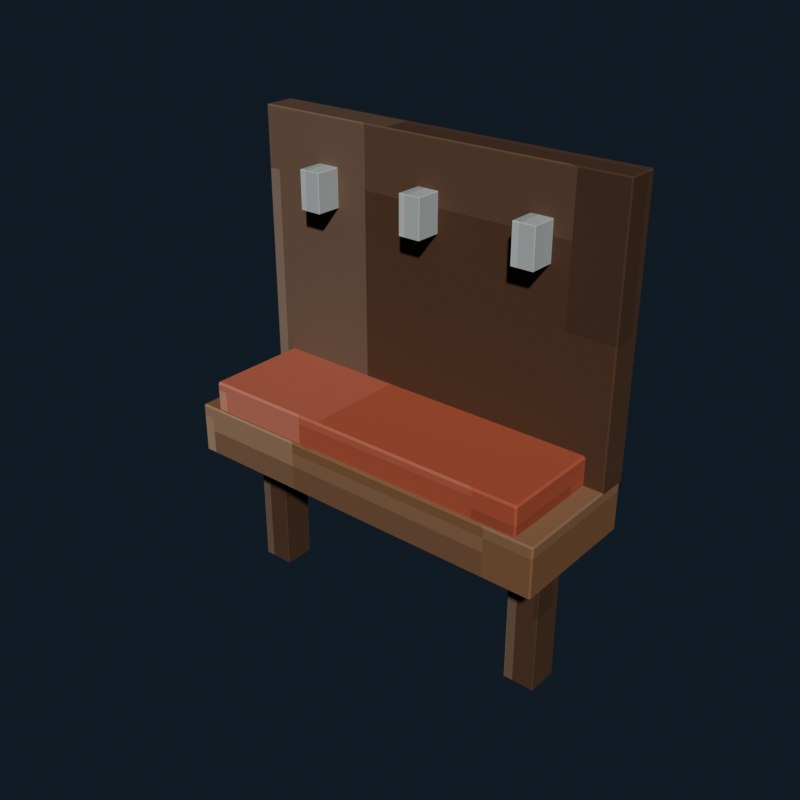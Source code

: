 # Source: normal_entry_bench.blend  (saved by Blender 5.2.44; exported with 4.5.12 LTS)
import bpy
from mathutils import Matrix  # noqa: F401  (used for matrix-valued properties, if any)

bpy.ops.wm.read_factory_settings(use_empty=True)
scene = bpy.context.scene
scene.name = 'Scene'

# ---- collections
col_collection = bpy.data.collections.new('Collection'); scene.collection.children.link(col_collection)

# ---- images (referenced by path relative to the original .blend; pixels are not part of the script)
import os
ASSET_DIR = os.environ.get("B2B_ASSET_DIR", "")  # directory of the original .blend (textures are referenced by path, not embedded)
HERE = os.path.dirname(os.path.abspath(__file__))  # packed textures are extracted next to this script under _unpacked/

def load_image(name, relpath, width, height, colorspace="sRGB"):
    """Load a texture the original file referenced (path relative to the .blend, or extracted next to this script)."""
    p = next((c for c in (os.path.join(HERE, relpath), os.path.join(ASSET_DIR, relpath)) if relpath and os.path.exists(c)), "")
    if p:
        img = bpy.data.images.load(p, check_existing=True)
        img.name = name
    else:  # same state as the original file: an image datablock whose file is absent (Cycles renders it pink)
        img = bpy.data.images.new(name, width, height)
        img.source = "FILE"
        img.filepath = "//" + (relpath or name)
    img.colorspace_settings.name = colorspace
    return img
img_normal_entry_bench_pixel_atlas = load_image('normal_entry_bench_pixel_atlas', '_unpacked/normal_entry_bench_pixel_atlas.9e473dc1.png', 160, 16, 'sRGB')

# ---- materials (node trees are filled in below, after node groups)
mat_normal_entry_bench_pixel_paint = bpy.data.materials.new('Normal Entry Bench pixel paint')

# ---- material node trees
mat_normal_entry_bench_pixel_paint.use_nodes = True; mat_normal_entry_bench_pixel_paint.node_tree.nodes.clear()
_N = mat_normal_entry_bench_pixel_paint.node_tree.nodes; _L = mat_normal_entry_bench_pixel_paint.node_tree.links
n0 = _N.new('ShaderNodeBsdfPrincipled'); n0.name = 'Principled BSDF'; n0.location = (-200, 100)
n0.inputs[2].default_value = 0.84
n0.inputs[10].default_value = 0.005
n1 = _N.new('ShaderNodeOutputMaterial'); n1.name = 'Material Output'; n1.location = (200, 100)
n2 = _N.new('ShaderNodeTexImage'); n2.name = 'Image Texture'; n2.location = (0, 0)
n2.image = img_normal_entry_bench_pixel_atlas
n2.interpolation = 'Closest'
_L.new(n0.outputs[0], n1.inputs[0])
_L.new(n2.outputs[0], n0.inputs[0])
n1.is_active_output = True

# ---- world
world_world = bpy.data.worlds.new('World'); scene.world = world_world
world_world.use_nodes = True; world_world.node_tree.nodes.clear()
_N = world_world.node_tree.nodes; _L = world_world.node_tree.links
n0 = _N.new('ShaderNodeOutputWorld'); n0.name = 'World Output'; n0.location = (200, 100)
n1 = _N.new('ShaderNodeBackground'); n1.name = 'Background'; n1.location = (-200, 100)
n1.inputs[0].default_value = (0.04314, 0.06275, 0.09412, 1.0)
n1.inputs[1].default_value = 0.36
_L.new(n1.outputs[0], n0.inputs[0])
n0.is_active_output = True
world_world.color = (0.05088, 0.05088, 0.05088)
world_world.sun_shadow_jitter_overblur = 0.0

# ---- meshes
me_cube = bpy.data.meshes.new('Cube')
me_cube.from_pydata([(-0.595, -0.205, -0.08), (-0.595, -0.21, -0.075), (-0.6, -0.205, -0.075), (-0.595, -0.21, 0.075), (-0.595, -0.205, 0.08), (-0.6, -0.205, 0.075), (-0.595, 0.205, -0.08), (-0.6, 0.205, -0.075), (-0.595, 0.21, -0.075), (-0.595, 0.205, 0.08), (-0.595, 0.21, 0.075), (-0.6, 0.205, 0.075), (0.595, -0.205, -0.08), (0.6, -0.205, -0.075), (0.595, -0.21, -0.075), (0.595, -0.205, 0.08), (0.595, -0.21, 0.075), (0.6, -0.205, 0.075), (0.595, 0.205, -0.08), (0.595, 0.21, -0.075), (0.6, 0.205, -0.075), (0.595, 0.205, 0.08), (0.6, 0.205, 0.075), (0.595, 0.21, 0.075)], [], [(0, 1, 2), (3, 4, 5), (6, 7, 8), (9, 10, 11), (12, 13, 14), (15, 16, 17), (18, 19, 20), (21, 22, 23), (6, 0, 2, 7), (1, 3, 5, 2), (4, 9, 11, 5), (10, 8, 7, 11), (18, 6, 8, 19), (9, 21, 23, 10), (22, 20, 19, 23), (12, 18, 20, 13), (21, 15, 17, 22), (16, 14, 13, 17), (0, 12, 14, 1), (15, 4, 3, 16), (6, 18, 12, 0), (2, 5, 11, 7), (14, 16, 3, 1), (21, 9, 4, 15), (8, 10, 23, 19), (20, 22, 17, 13)])
_uv = me_cube.uv_layers.new(name='UVMap')
_uv.uv.foreach_set('vector', [0.2167, 0.7199, 0.2167, 0.7225, 0.2166, 0.7199, 0.2604, 0.9441, 0.2611, 0.9441, 0.2604, 0.945, 0.2167, 0.5026, 0.2166, 0.5026, 0.2167, 0.5, 0.2611, 0.2772, 0.2604, 0.2784, 0.2604, 0.2755, 0.2388, 0.7199, 0.2394, 0.7199, 0.2392, 0.723, 0.2612, 0.7216, 0.2604, 0.7234, 0.2604, 0.7205, 0.2388, 0.5026, 0.2392, 0.4995, 0.2394, 0.5026, 0.2612, 0.5018, 0.2604, 0.5026, 0.2604, 0.4993, 0.2167, 0.5026, 0.2167, 0.7199, 0.2166, 0.7199, 0.2166, 0.5026, 0.2396, 0.055, 0.2604, 0.055, 0.2604, 0.05765, 0.2396, 0.05765, 0.2611, 0.05765, 0.2611, 0.2772, 0.2604, 0.2755, 0.2604, 0.05765, 0.2604, 0.2784, 0.2396, 0.2784, 0.2396, 0.2749, 0.2604, 0.2755, 0.2388, 0.5026, 0.2167, 0.5026, 0.2167, 0.5, 0.2392, 0.4995, 0.2611, 0.2772, 0.2612, 0.5018, 0.2604, 0.4993, 0.2604, 0.2784, 0.2604, 0.5026, 0.2394, 0.5026, 0.2392, 0.4995, 0.2604, 0.4993, 0.2388, 0.7199, 0.2388, 0.5026, 0.2394, 0.5026, 0.2394, 0.7199, 0.2612, 0.5018, 0.2612, 0.7216, 0.2604, 0.7205, 0.2604, 0.5026, 0.2604, 0.7234, 0.2392, 0.723, 0.2394, 0.7199, 0.2604, 0.7205, 0.2167, 0.7199, 0.2388, 0.7199, 0.2392, 0.723, 0.2167, 0.7225, 0.2612, 0.7216, 0.2611, 0.9441, 0.2604, 0.9441, 0.2604, 0.7234, 0.2167, 0.5026, 0.2388, 0.5026, 0.2388, 0.7199, 0.2167, 0.7199, 0.2396, 0.05765, 0.2604, 0.05765, 0.2604, 0.2755, 0.2396, 0.2749, 0.2392, 0.723, 0.2604, 0.7234, 0.2604, 0.9441, 0.2396, 0.9441, 0.2612, 0.5018, 0.2833, 0.5026, 0.2833, 0.7199, 0.2612, 0.7216, 0.2396, 0.2784, 0.2604, 0.2784, 0.2604, 0.4993, 0.2392, 0.4995, 0.2394, 0.5026, 0.2604, 0.5026, 0.2604, 0.7205, 0.2394, 0.7199])
me_cube.materials.append(mat_normal_entry_bench_pixel_paint)
me_cube.update()
me_cube_001 = bpy.data.meshes.new('Cube.001')
me_cube_001.from_pydata([(-0.596, -0.046, -0.43), (-0.596, -0.05, -0.426), (-0.6, -0.046, -0.426), (-0.596, -0.05, 0.426), (-0.596, -0.046, 0.43), (-0.6, -0.046, 0.426), (-0.596, 0.046, -0.43), (-0.6, 0.046, -0.426), (-0.596, 0.05, -0.426), (-0.596, 0.046, 0.43), (-0.596, 0.05, 0.426), (-0.6, 0.046, 0.426), (0.596, -0.046, -0.43), (0.6, -0.046, -0.426), (0.596, -0.05, -0.426), (0.596, -0.046, 0.43), (0.596, -0.05, 0.426), (0.6, -0.046, 0.426), (0.596, 0.046, -0.43), (0.596, 0.05, -0.426), (0.6, 0.046, -0.426), (0.596, 0.046, 0.43), (0.6, 0.046, 0.426), (0.596, 0.05, 0.426)], [], [(0, 1, 2), (3, 4, 5), (6, 7, 8), (9, 10, 11), (12, 13, 14), (15, 16, 17), (18, 19, 20), (21, 22, 23), (6, 0, 2, 7), (1, 3, 5, 2), (4, 9, 11, 5), (10, 8, 7, 11), (18, 6, 8, 19), (9, 21, 23, 10), (22, 20, 19, 23), (12, 18, 20, 13), (21, 15, 17, 22), (16, 14, 13, 17), (0, 12, 14, 1), (15, 4, 3, 16), (6, 18, 12, 0), (2, 5, 11, 7), (14, 16, 3, 1), (21, 9, 4, 15), (8, 10, 23, 19), (20, 22, 17, 13)])
_uv = me_cube_001.uv_layers.new(name='UVMap')
_uv.uv.foreach_set('vector', [0.1167, 0.7136, 0.1167, 0.7225, 0.1166, 0.7136, 0.161, 0.9443, 0.1611, 0.9443, 0.161, 0.945, 0.1167, 0.5089, 0.1166, 0.5089, 0.1167, 0.5, 0.1611, 0.275, 0.161, 0.2782, 0.161, 0.2708, 0.1388, 0.7136, 0.139, 0.7136, 0.1389, 0.7229, 0.1612, 0.7184, 0.161, 0.7232, 0.161, 0.7158, 0.1388, 0.5089, 0.1389, 0.4996, 0.139, 0.5089, 0.1612, 0.5065, 0.161, 0.5089, 0.161, 0.4994, 0.1167, 0.5089, 0.1167, 0.7136, 0.1166, 0.7136, 0.1166, 0.5089, 0.139, 0.055, 0.161, 0.055, 0.161, 0.0639, 0.139, 0.0639, 0.1611, 0.0639, 0.1611, 0.275, 0.161, 0.2708, 0.161, 0.0639, 0.161, 0.2782, 0.139, 0.2782, 0.139, 0.2686, 0.161, 0.2708, 0.1388, 0.5089, 0.1167, 0.5089, 0.1167, 0.5, 0.1389, 0.4996, 0.1611, 0.275, 0.1612, 0.5065, 0.161, 0.4994, 0.161, 0.2782, 0.161, 0.5089, 0.139, 0.5089, 0.1389, 0.4996, 0.161, 0.4994, 0.1388, 0.7136, 0.1388, 0.5089, 0.139, 0.5089, 0.139, 0.7136, 0.1612, 0.5065, 0.1612, 0.7184, 0.161, 0.7158, 0.161, 0.5089, 0.161, 0.7232, 0.1389, 0.7229, 0.139, 0.7136, 0.161, 0.7158, 0.1167, 0.7136, 0.1388, 0.7136, 0.1389, 0.7229, 0.1167, 0.7225, 0.1612, 0.7184, 0.1611, 0.9443, 0.161, 0.9443, 0.161, 0.7232, 0.1167, 0.5089, 0.1388, 0.5089, 0.1388, 0.7136, 0.1167, 0.7136, 0.139, 0.0639, 0.161, 0.0639, 0.161, 0.2708, 0.139, 0.2686, 0.1389, 0.7229, 0.161, 0.7232, 0.161, 0.9443, 0.139, 0.9443, 0.1612, 0.5065, 0.1833, 0.5089, 0.1833, 0.7136, 0.1612, 0.7184, 0.139, 0.2782, 0.161, 0.2782, 0.161, 0.4994, 0.1389, 0.4996, 0.139, 0.5089, 0.161, 0.5089, 0.161, 0.7158, 0.139, 0.7136])
me_cube_001.materials.append(mat_normal_entry_bench_pixel_paint)
me_cube_001.update()
me_cube_002 = bpy.data.meshes.new('Cube.002')
me_cube_002.from_pydata([(-0.534, -0.174, -0.06), (-0.534, -0.18, -0.054), (-0.54, -0.174, -0.054), (-0.534, -0.18, 0.054), (-0.534, -0.174, 0.06), (-0.54, -0.174, 0.054), (-0.534, 0.174, -0.06), (-0.54, 0.174, -0.054), (-0.534, 0.18, -0.054), (-0.534, 0.174, 0.06), (-0.534, 0.18, 0.054), (-0.54, 0.174, 0.054), (0.534, -0.174, -0.06), (0.54, -0.174, -0.054), (0.534, -0.18, -0.054), (0.534, -0.174, 0.06), (0.534, -0.18, 0.054), (0.54, -0.174, 0.054), (0.534, 0.174, -0.06), (0.534, 0.18, -0.054), (0.54, 0.174, -0.054), (0.534, 0.174, 0.06), (0.54, 0.174, 0.054), (0.534, 0.18, 0.054)], [], [(0, 1, 2), (3, 4, 5), (6, 7, 8), (9, 10, 11), (12, 13, 14), (15, 16, 17), (18, 19, 20), (21, 22, 23), (6, 0, 2, 7), (1, 3, 5, 2), (4, 9, 11, 5), (10, 8, 7, 11), (18, 6, 8, 19), (9, 21, 23, 10), (22, 20, 19, 23), (12, 18, 20, 13), (21, 15, 17, 22), (16, 14, 13, 17), (0, 12, 14, 1), (15, 4, 3, 16), (6, 18, 12, 0), (2, 5, 11, 7), (14, 16, 3, 1), (21, 9, 4, 15), (8, 10, 23, 19), (20, 22, 17, 13)])
_uv = me_cube_002.uv_layers.new(name='UVMap')
_uv.uv.foreach_set('vector', [0.8167, 0.7188, 0.8167, 0.7225, 0.8166, 0.7188, 0.86, 0.9438, 0.8611, 0.9438, 0.86, 0.945, 0.8167, 0.5037, 0.8166, 0.5037, 0.8167, 0.5, 0.8611, 0.2771, 0.86, 0.2787, 0.86, 0.2747, 0.8388, 0.7188, 0.8397, 0.7188, 0.8394, 0.7231, 0.8612, 0.7213, 0.86, 0.7237, 0.86, 0.7197, 0.8388, 0.5037, 0.8394, 0.4994, 0.8397, 0.5037, 0.8612, 0.5025, 0.86, 0.5037, 0.86, 0.4991, 0.8167, 0.5037, 0.8167, 0.7188, 0.8166, 0.7188, 0.8166, 0.5037, 0.84, 0.055, 0.86, 0.055, 0.86, 0.05871, 0.84, 0.05871, 0.8611, 0.05871, 0.8611, 0.2771, 0.86, 0.2747, 0.86, 0.05871, 0.86, 0.2787, 0.84, 0.2787, 0.84, 0.2738, 0.86, 0.2747, 0.8388, 0.5037, 0.8167, 0.5037, 0.8167, 0.5, 0.8394, 0.4994, 0.8611, 0.2771, 0.8612, 0.5025, 0.86, 0.4991, 0.86, 0.2787, 0.86, 0.5037, 0.8397, 0.5037, 0.8394, 0.4994, 0.86, 0.4991, 0.8388, 0.7188, 0.8388, 0.5037, 0.8397, 0.5037, 0.8397, 0.7188, 0.8612, 0.5025, 0.8612, 0.7213, 0.86, 0.7197, 0.86, 0.5037, 0.86, 0.7237, 0.8394, 0.7231, 0.8397, 0.7188, 0.86, 0.7197, 0.8167, 0.7188, 0.8388, 0.7188, 0.8394, 0.7231, 0.8167, 0.7225, 0.8612, 0.7213, 0.8611, 0.9438, 0.86, 0.9438, 0.86, 0.7237, 0.8167, 0.5037, 0.8388, 0.5037, 0.8388, 0.7188, 0.8167, 0.7188, 0.84, 0.05871, 0.86, 0.05871, 0.86, 0.2747, 0.84, 0.2738, 0.8394, 0.7231, 0.86, 0.7237, 0.86, 0.9438, 0.84, 0.9438, 0.8612, 0.5025, 0.8833, 0.5037, 0.8833, 0.7188, 0.8612, 0.7213, 0.84, 0.2787, 0.86, 0.2787, 0.86, 0.4991, 0.8394, 0.4994, 0.8397, 0.5037, 0.86, 0.5037, 0.86, 0.7197, 0.8397, 0.7188])
me_cube_002.materials.append(mat_normal_entry_bench_pixel_paint)
me_cube_002.update()
me_cube_003 = bpy.data.meshes.new('Cube.003')
me_cube_003.from_pydata([(-0.048, -0.048, -0.25), (-0.048, -0.05, -0.248), (-0.05, -0.048, -0.248), (-0.048, -0.05, 0.248), (-0.048, -0.048, 0.25), (-0.05, -0.048, 0.248), (-0.048, 0.048, -0.25), (-0.05, 0.048, -0.248), (-0.048, 0.05, -0.248), (-0.048, 0.048, 0.25), (-0.048, 0.05, 0.248), (-0.05, 0.048, 0.248), (0.048, -0.048, -0.25), (0.05, -0.048, -0.248), (0.048, -0.05, -0.248), (0.048, -0.048, 0.25), (0.048, -0.05, 0.248), (0.05, -0.048, 0.248), (0.048, 0.048, -0.25), (0.048, 0.05, -0.248), (0.05, 0.048, -0.248), (0.048, 0.048, 0.25), (0.05, 0.048, 0.248), (0.048, 0.05, 0.248)], [], [(0, 1, 2), (3, 4, 5), (6, 7, 8), (9, 10, 11), (12, 13, 14), (15, 16, 17), (18, 19, 20), (21, 22, 23), (6, 0, 2, 7), (1, 3, 5, 2), (4, 9, 11, 5), (10, 8, 7, 11), (18, 6, 8, 19), (9, 21, 23, 10), (22, 20, 19, 23), (12, 18, 20, 13), (21, 15, 17, 22), (16, 14, 13, 17), (0, 12, 14, 1), (15, 4, 3, 16), (6, 18, 12, 0), (2, 5, 11, 7), (14, 16, 3, 1), (21, 9, 4, 15), (8, 10, 23, 19), (20, 22, 17, 13)])
_uv = me_cube_003.uv_layers.new(name='UVMap')
_uv.uv.foreach_set('vector', [0.1171, 0.7181, 0.1171, 0.7225, 0.1166, 0.7181, 0.161, 0.9406, 0.1611, 0.9406, 0.161, 0.945, 0.1171, 0.5045, 0.1166, 0.5045, 0.1171, 0.5, 0.1611, 0.279, 0.161, 0.2819, 0.161, 0.2742, 0.1384, 0.7181, 0.1389, 0.7181, 0.1387, 0.7247, 0.1613, 0.7225, 0.161, 0.7269, 0.161, 0.7192, 0.1384, 0.5045, 0.1387, 0.4978, 0.1389, 0.5045, 0.1613, 0.5022, 0.161, 0.5045, 0.161, 0.4967, 0.1171, 0.5045, 0.1171, 0.7181, 0.1166, 0.7181, 0.1166, 0.5045, 0.139, 0.055, 0.161, 0.055, 0.161, 0.05945, 0.139, 0.05945, 0.1611, 0.05945, 0.1611, 0.279, 0.161, 0.2742, 0.161, 0.05945, 0.161, 0.2819, 0.139, 0.2819, 0.139, 0.2731, 0.161, 0.2742, 0.1384, 0.5045, 0.1171, 0.5045, 0.1171, 0.5, 0.1387, 0.4978, 0.1611, 0.279, 0.1613, 0.5022, 0.161, 0.4967, 0.161, 0.2819, 0.161, 0.5045, 0.1389, 0.5045, 0.1387, 0.4978, 0.161, 0.4967, 0.1384, 0.7181, 0.1384, 0.5045, 0.1389, 0.5045, 0.1389, 0.7181, 0.1613, 0.5022, 0.1613, 0.7225, 0.161, 0.7192, 0.161, 0.5045, 0.161, 0.7269, 0.1387, 0.7247, 0.1389, 0.7181, 0.161, 0.7192, 0.1171, 0.7181, 0.1384, 0.7181, 0.1387, 0.7247, 0.1171, 0.7225, 0.1613, 0.7225, 0.1611, 0.9406, 0.161, 0.9406, 0.161, 0.7269, 0.1171, 0.5045, 0.1384, 0.5045, 0.1384, 0.7181, 0.1171, 0.7181, 0.139, 0.05945, 0.161, 0.05945, 0.161, 0.2742, 0.139, 0.2731, 0.1387, 0.7247, 0.161, 0.7269, 0.161, 0.9406, 0.139, 0.9406, 0.1613, 0.5022, 0.1829, 0.5045, 0.1829, 0.7181, 0.1613, 0.7225, 0.139, 0.2819, 0.161, 0.2819, 0.161, 0.4967, 0.1387, 0.4978, 0.1389, 0.5045, 0.161, 0.5045, 0.161, 0.7192, 0.1389, 0.7181])
me_cube_003.materials.append(mat_normal_entry_bench_pixel_paint)
me_cube_003.update()
me_cube_004 = bpy.data.meshes.new('Cube.004')
me_cube_004.from_pydata([(-0.048, -0.048, -0.25), (-0.048, -0.05, -0.248), (-0.05, -0.048, -0.248), (-0.048, -0.05, 0.248), (-0.048, -0.048, 0.25), (-0.05, -0.048, 0.248), (-0.048, 0.048, -0.25), (-0.05, 0.048, -0.248), (-0.048, 0.05, -0.248), (-0.048, 0.048, 0.25), (-0.048, 0.05, 0.248), (-0.05, 0.048, 0.248), (0.048, -0.048, -0.25), (0.05, -0.048, -0.248), (0.048, -0.05, -0.248), (0.048, -0.048, 0.25), (0.048, -0.05, 0.248), (0.05, -0.048, 0.248), (0.048, 0.048, -0.25), (0.048, 0.05, -0.248), (0.05, 0.048, -0.248), (0.048, 0.048, 0.25), (0.05, 0.048, 0.248), (0.048, 0.05, 0.248)], [], [(0, 1, 2), (3, 4, 5), (6, 7, 8), (9, 10, 11), (12, 13, 14), (15, 16, 17), (18, 19, 20), (21, 22, 23), (6, 0, 2, 7), (1, 3, 5, 2), (4, 9, 11, 5), (10, 8, 7, 11), (18, 6, 8, 19), (9, 21, 23, 10), (22, 20, 19, 23), (12, 18, 20, 13), (21, 15, 17, 22), (16, 14, 13, 17), (0, 12, 14, 1), (15, 4, 3, 16), (6, 18, 12, 0), (2, 5, 11, 7), (14, 16, 3, 1), (21, 9, 4, 15), (8, 10, 23, 19), (20, 22, 17, 13)])
_uv = me_cube_004.uv_layers.new(name='UVMap')
_uv.uv.foreach_set('vector', [0.1171, 0.7181, 0.1171, 0.7225, 0.1166, 0.7181, 0.161, 0.9406, 0.1611, 0.9406, 0.161, 0.945, 0.1171, 0.5045, 0.1166, 0.5045, 0.1171, 0.5, 0.1611, 0.279, 0.161, 0.2819, 0.161, 0.2742, 0.1384, 0.7181, 0.1389, 0.7181, 0.1387, 0.7247, 0.1613, 0.7225, 0.161, 0.7269, 0.161, 0.7192, 0.1384, 0.5045, 0.1387, 0.4978, 0.1389, 0.5045, 0.1613, 0.5022, 0.161, 0.5045, 0.161, 0.4967, 0.1171, 0.5045, 0.1171, 0.7181, 0.1166, 0.7181, 0.1166, 0.5045, 0.139, 0.055, 0.161, 0.055, 0.161, 0.05945, 0.139, 0.05945, 0.1611, 0.05945, 0.1611, 0.279, 0.161, 0.2742, 0.161, 0.05945, 0.161, 0.2819, 0.139, 0.2819, 0.139, 0.2731, 0.161, 0.2742, 0.1384, 0.5045, 0.1171, 0.5045, 0.1171, 0.5, 0.1387, 0.4978, 0.1611, 0.279, 0.1613, 0.5022, 0.161, 0.4967, 0.161, 0.2819, 0.161, 0.5045, 0.1389, 0.5045, 0.1387, 0.4978, 0.161, 0.4967, 0.1384, 0.7181, 0.1384, 0.5045, 0.1389, 0.5045, 0.1389, 0.7181, 0.1613, 0.5022, 0.1613, 0.7225, 0.161, 0.7192, 0.161, 0.5045, 0.161, 0.7269, 0.1387, 0.7247, 0.1389, 0.7181, 0.161, 0.7192, 0.1171, 0.7181, 0.1384, 0.7181, 0.1387, 0.7247, 0.1171, 0.7225, 0.1613, 0.7225, 0.1611, 0.9406, 0.161, 0.9406, 0.161, 0.7269, 0.1171, 0.5045, 0.1384, 0.5045, 0.1384, 0.7181, 0.1171, 0.7181, 0.139, 0.05945, 0.161, 0.05945, 0.161, 0.2742, 0.139, 0.2731, 0.1387, 0.7247, 0.161, 0.7269, 0.161, 0.9406, 0.139, 0.9406, 0.1613, 0.5022, 0.1829, 0.5045, 0.1829, 0.7181, 0.1613, 0.7225, 0.139, 0.2819, 0.161, 0.2819, 0.161, 0.4967, 0.1387, 0.4978, 0.1389, 0.5045, 0.161, 0.5045, 0.161, 0.7192, 0.1389, 0.7181])
me_cube_004.materials.append(mat_normal_entry_bench_pixel_paint)
me_cube_004.update()
me_cube_005 = bpy.data.meshes.new('Cube.005')
me_cube_005.from_pydata([(-0.033, -0.058, -0.06), (-0.033, -0.06, -0.058), (-0.035, -0.058, -0.058), (-0.033, -0.06, 0.058), (-0.033, -0.058, 0.06), (-0.035, -0.058, 0.058), (-0.033, 0.058, -0.06), (-0.035, 0.058, -0.058), (-0.033, 0.06, -0.058), (-0.033, 0.058, 0.06), (-0.033, 0.06, 0.058), (-0.035, 0.058, 0.058), (0.033, -0.058, -0.06), (0.035, -0.058, -0.058), (0.033, -0.06, -0.058), (0.033, -0.058, 0.06), (0.033, -0.06, 0.058), (0.035, -0.058, 0.058), (0.033, 0.058, -0.06), (0.033, 0.06, -0.058), (0.035, 0.058, -0.058), (0.033, 0.058, 0.06), (0.035, 0.058, 0.058), (0.033, 0.06, 0.058)], [], [(0, 1, 2), (3, 4, 5), (6, 7, 8), (9, 10, 11), (12, 13, 14), (15, 16, 17), (18, 19, 20), (21, 22, 23), (6, 0, 2, 7), (1, 3, 5, 2), (4, 9, 11, 5), (10, 8, 7, 11), (18, 6, 8, 19), (9, 21, 23, 10), (22, 20, 19, 23), (12, 18, 20, 13), (21, 15, 17, 22), (16, 14, 13, 17), (0, 12, 14, 1), (15, 4, 3, 16), (6, 18, 12, 0), (2, 5, 11, 7), (14, 16, 3, 1), (21, 9, 4, 15), (8, 10, 23, 19), (20, 22, 17, 13)])
_uv = me_cube_005.uv_layers.new(name='UVMap')
_uv.uv.foreach_set('vector', [0.5173, 0.7188, 0.5173, 0.7225, 0.5166, 0.7188, 0.5608, 0.9386, 0.5611, 0.9386, 0.5608, 0.945, 0.5173, 0.5037, 0.5166, 0.5037, 0.5173, 0.5, 0.5611, 0.2805, 0.5608, 0.2839, 0.5608, 0.2747, 0.5382, 0.7188, 0.5392, 0.7188, 0.5387, 0.7257, 0.5614, 0.7238, 0.5608, 0.7289, 0.5608, 0.7197, 0.5382, 0.5037, 0.5387, 0.4968, 0.5392, 0.5037, 0.5614, 0.5012, 0.5608, 0.5037, 0.5608, 0.4952, 0.5173, 0.5037, 0.5173, 0.7188, 0.5166, 0.7188, 0.5166, 0.5037, 0.5392, 0.055, 0.5608, 0.055, 0.5608, 0.05871, 0.5392, 0.05871, 0.5611, 0.05871, 0.5611, 0.2805, 0.5608, 0.2747, 0.5608, 0.05871, 0.5608, 0.2839, 0.5392, 0.2839, 0.5392, 0.2738, 0.5608, 0.2747, 0.5382, 0.5037, 0.5173, 0.5037, 0.5173, 0.5, 0.5387, 0.4968, 0.5611, 0.2805, 0.5614, 0.5012, 0.5608, 0.4952, 0.5608, 0.2839, 0.5608, 0.5037, 0.5392, 0.5037, 0.5387, 0.4968, 0.5608, 0.4952, 0.5382, 0.7188, 0.5382, 0.5037, 0.5392, 0.5037, 0.5392, 0.7188, 0.5614, 0.5012, 0.5614, 0.7238, 0.5608, 0.7197, 0.5608, 0.5037, 0.5608, 0.7289, 0.5387, 0.7257, 0.5392, 0.7188, 0.5608, 0.7197, 0.5173, 0.7188, 0.5382, 0.7188, 0.5387, 0.7257, 0.5173, 0.7225, 0.5614, 0.7238, 0.5611, 0.9386, 0.5608, 0.9386, 0.5608, 0.7289, 0.5173, 0.5037, 0.5382, 0.5037, 0.5382, 0.7188, 0.5173, 0.7188, 0.5392, 0.05871, 0.5608, 0.05871, 0.5608, 0.2747, 0.5392, 0.2738, 0.5387, 0.7257, 0.5608, 0.7289, 0.5608, 0.9386, 0.5392, 0.9386, 0.5614, 0.5012, 0.5827, 0.5037, 0.5827, 0.7188, 0.5614, 0.7238, 0.5392, 0.2839, 0.5608, 0.2839, 0.5608, 0.4952, 0.5387, 0.4968, 0.5392, 0.5037, 0.5608, 0.5037, 0.5608, 0.7197, 0.5392, 0.7188])
me_cube_005.materials.append(mat_normal_entry_bench_pixel_paint)
me_cube_005.update()
me_cube_006 = bpy.data.meshes.new('Cube.006')
me_cube_006.from_pydata([(-0.033, -0.058, -0.06), (-0.033, -0.06, -0.058), (-0.035, -0.058, -0.058), (-0.033, -0.06, 0.058), (-0.033, -0.058, 0.06), (-0.035, -0.058, 0.058), (-0.033, 0.058, -0.06), (-0.035, 0.058, -0.058), (-0.033, 0.06, -0.058), (-0.033, 0.058, 0.06), (-0.033, 0.06, 0.058), (-0.035, 0.058, 0.058), (0.033, -0.058, -0.06), (0.035, -0.058, -0.058), (0.033, -0.06, -0.058), (0.033, -0.058, 0.06), (0.033, -0.06, 0.058), (0.035, -0.058, 0.058), (0.033, 0.058, -0.06), (0.033, 0.06, -0.058), (0.035, 0.058, -0.058), (0.033, 0.058, 0.06), (0.035, 0.058, 0.058), (0.033, 0.06, 0.058)], [], [(0, 1, 2), (3, 4, 5), (6, 7, 8), (9, 10, 11), (12, 13, 14), (15, 16, 17), (18, 19, 20), (21, 22, 23), (6, 0, 2, 7), (1, 3, 5, 2), (4, 9, 11, 5), (10, 8, 7, 11), (18, 6, 8, 19), (9, 21, 23, 10), (22, 20, 19, 23), (12, 18, 20, 13), (21, 15, 17, 22), (16, 14, 13, 17), (0, 12, 14, 1), (15, 4, 3, 16), (6, 18, 12, 0), (2, 5, 11, 7), (14, 16, 3, 1), (21, 9, 4, 15), (8, 10, 23, 19), (20, 22, 17, 13)])
_uv = me_cube_006.uv_layers.new(name='UVMap')
_uv.uv.foreach_set('vector', [0.5173, 0.7188, 0.5173, 0.7225, 0.5166, 0.7188, 0.5608, 0.9386, 0.5611, 0.9386, 0.5608, 0.945, 0.5173, 0.5037, 0.5166, 0.5037, 0.5173, 0.5, 0.5611, 0.2805, 0.5608, 0.2839, 0.5608, 0.2747, 0.5382, 0.7188, 0.5392, 0.7188, 0.5387, 0.7257, 0.5614, 0.7238, 0.5608, 0.7289, 0.5608, 0.7197, 0.5382, 0.5037, 0.5387, 0.4968, 0.5392, 0.5037, 0.5614, 0.5012, 0.5608, 0.5037, 0.5608, 0.4952, 0.5173, 0.5037, 0.5173, 0.7188, 0.5166, 0.7188, 0.5166, 0.5037, 0.5392, 0.055, 0.5608, 0.055, 0.5608, 0.05871, 0.5392, 0.05871, 0.5611, 0.05871, 0.5611, 0.2805, 0.5608, 0.2747, 0.5608, 0.05871, 0.5608, 0.2839, 0.5392, 0.2839, 0.5392, 0.2738, 0.5608, 0.2747, 0.5382, 0.5037, 0.5173, 0.5037, 0.5173, 0.5, 0.5387, 0.4968, 0.5611, 0.2805, 0.5614, 0.5012, 0.5608, 0.4952, 0.5608, 0.2839, 0.5608, 0.5037, 0.5392, 0.5037, 0.5387, 0.4968, 0.5608, 0.4952, 0.5382, 0.7188, 0.5382, 0.5037, 0.5392, 0.5037, 0.5392, 0.7188, 0.5614, 0.5012, 0.5614, 0.7238, 0.5608, 0.7197, 0.5608, 0.5037, 0.5608, 0.7289, 0.5387, 0.7257, 0.5392, 0.7188, 0.5608, 0.7197, 0.5173, 0.7188, 0.5382, 0.7188, 0.5387, 0.7257, 0.5173, 0.7225, 0.5614, 0.7238, 0.5611, 0.9386, 0.5608, 0.9386, 0.5608, 0.7289, 0.5173, 0.5037, 0.5382, 0.5037, 0.5382, 0.7188, 0.5173, 0.7188, 0.5392, 0.05871, 0.5608, 0.05871, 0.5608, 0.2747, 0.5392, 0.2738, 0.5387, 0.7257, 0.5608, 0.7289, 0.5608, 0.9386, 0.5392, 0.9386, 0.5614, 0.5012, 0.5827, 0.5037, 0.5827, 0.7188, 0.5614, 0.7238, 0.5392, 0.2839, 0.5608, 0.2839, 0.5608, 0.4952, 0.5387, 0.4968, 0.5392, 0.5037, 0.5608, 0.5037, 0.5608, 0.7197, 0.5392, 0.7188])
me_cube_006.materials.append(mat_normal_entry_bench_pixel_paint)
me_cube_006.update()
me_cube_007 = bpy.data.meshes.new('Cube.007')
me_cube_007.from_pydata([(-0.033, -0.058, -0.06), (-0.033, -0.06, -0.058), (-0.035, -0.058, -0.058), (-0.033, -0.06, 0.058), (-0.033, -0.058, 0.06), (-0.035, -0.058, 0.058), (-0.033, 0.058, -0.06), (-0.035, 0.058, -0.058), (-0.033, 0.06, -0.058), (-0.033, 0.058, 0.06), (-0.033, 0.06, 0.058), (-0.035, 0.058, 0.058), (0.033, -0.058, -0.06), (0.035, -0.058, -0.058), (0.033, -0.06, -0.058), (0.033, -0.058, 0.06), (0.033, -0.06, 0.058), (0.035, -0.058, 0.058), (0.033, 0.058, -0.06), (0.033, 0.06, -0.058), (0.035, 0.058, -0.058), (0.033, 0.058, 0.06), (0.035, 0.058, 0.058), (0.033, 0.06, 0.058)], [], [(0, 1, 2), (3, 4, 5), (6, 7, 8), (9, 10, 11), (12, 13, 14), (15, 16, 17), (18, 19, 20), (21, 22, 23), (6, 0, 2, 7), (1, 3, 5, 2), (4, 9, 11, 5), (10, 8, 7, 11), (18, 6, 8, 19), (9, 21, 23, 10), (22, 20, 19, 23), (12, 18, 20, 13), (21, 15, 17, 22), (16, 14, 13, 17), (0, 12, 14, 1), (15, 4, 3, 16), (6, 18, 12, 0), (2, 5, 11, 7), (14, 16, 3, 1), (21, 9, 4, 15), (8, 10, 23, 19), (20, 22, 17, 13)])
_uv = me_cube_007.uv_layers.new(name='UVMap')
_uv.uv.foreach_set('vector', [0.5173, 0.7188, 0.5173, 0.7225, 0.5166, 0.7188, 0.5608, 0.9386, 0.5611, 0.9386, 0.5608, 0.945, 0.5173, 0.5037, 0.5166, 0.5037, 0.5173, 0.5, 0.5611, 0.2805, 0.5608, 0.2839, 0.5608, 0.2747, 0.5382, 0.7188, 0.5392, 0.7188, 0.5387, 0.7257, 0.5614, 0.7238, 0.5608, 0.7289, 0.5608, 0.7197, 0.5382, 0.5037, 0.5387, 0.4968, 0.5392, 0.5037, 0.5614, 0.5012, 0.5608, 0.5037, 0.5608, 0.4952, 0.5173, 0.5037, 0.5173, 0.7188, 0.5166, 0.7188, 0.5166, 0.5037, 0.5392, 0.055, 0.5608, 0.055, 0.5608, 0.05871, 0.5392, 0.05871, 0.5611, 0.05871, 0.5611, 0.2805, 0.5608, 0.2747, 0.5608, 0.05871, 0.5608, 0.2839, 0.5392, 0.2839, 0.5392, 0.2738, 0.5608, 0.2747, 0.5382, 0.5037, 0.5173, 0.5037, 0.5173, 0.5, 0.5387, 0.4968, 0.5611, 0.2805, 0.5614, 0.5012, 0.5608, 0.4952, 0.5608, 0.2839, 0.5608, 0.5037, 0.5392, 0.5037, 0.5387, 0.4968, 0.5608, 0.4952, 0.5382, 0.7188, 0.5382, 0.5037, 0.5392, 0.5037, 0.5392, 0.7188, 0.5614, 0.5012, 0.5614, 0.7238, 0.5608, 0.7197, 0.5608, 0.5037, 0.5608, 0.7289, 0.5387, 0.7257, 0.5392, 0.7188, 0.5608, 0.7197, 0.5173, 0.7188, 0.5382, 0.7188, 0.5387, 0.7257, 0.5173, 0.7225, 0.5614, 0.7238, 0.5611, 0.9386, 0.5608, 0.9386, 0.5608, 0.7289, 0.5173, 0.5037, 0.5382, 0.5037, 0.5382, 0.7188, 0.5173, 0.7188, 0.5392, 0.05871, 0.5608, 0.05871, 0.5608, 0.2747, 0.5392, 0.2738, 0.5387, 0.7257, 0.5608, 0.7289, 0.5608, 0.9386, 0.5392, 0.9386, 0.5614, 0.5012, 0.5827, 0.5037, 0.5827, 0.7188, 0.5614, 0.7238, 0.5392, 0.2839, 0.5608, 0.2839, 0.5608, 0.4952, 0.5387, 0.4968, 0.5392, 0.5037, 0.5608, 0.5037, 0.5608, 0.7197, 0.5392, 0.7188])
me_cube_007.materials.append(mat_normal_entry_bench_pixel_paint)
me_cube_007.update()

# ---- objects
ob_entrybenchseat = bpy.data.objects.new('EntryBenchSeat', me_cube)
ob_entrybenchback = bpy.data.objects.new('EntryBenchBack', me_cube_001)
ob_entrycushion = bpy.data.objects.new('EntryCushion', me_cube_002)
ob_entrybenchleg_0_48 = bpy.data.objects.new('EntryBenchLeg-0.48', me_cube_003)
ob_entrybenchleg0_48 = bpy.data.objects.new('EntryBenchLeg0.48', me_cube_004)
ob_coathook_0_36 = bpy.data.objects.new('CoatHook-0.36', me_cube_005)
ob_coathook0_0 = bpy.data.objects.new('CoatHook0.0', me_cube_006)
ob_coathook0_36 = bpy.data.objects.new('CoatHook0.36', me_cube_007)

# ---- transforms, parenting, visibility, modifiers, constraints
ob_entrybenchseat.location = (0.0, 0.0, 0.52)
ob_entrybenchback.location = (0.0, 0.17, 1.02)
ob_entrycushion.location = (0.0, -0.02, 0.63)
ob_entrybenchleg_0_48.location = (-0.48, 0.0, 0.25)
ob_entrybenchleg0_48.location = (0.48, 0.0, 0.25)
ob_coathook_0_36.location = (-0.36, 0.1, 1.25)
ob_coathook0_0.location = (0.0, 0.1, 1.25)
ob_coathook0_36.location = (0.36, 0.1, 1.25)

# ---- collection membership
col_collection.objects.link(ob_entrybenchseat)
col_collection.objects.link(ob_entrybenchback)
col_collection.objects.link(ob_entrycushion)
col_collection.objects.link(ob_entrybenchleg_0_48)
col_collection.objects.link(ob_entrybenchleg0_48)
col_collection.objects.link(ob_coathook_0_36)
col_collection.objects.link(ob_coathook0_0)
col_collection.objects.link(ob_coathook0_36)

# ---- scene / render settings (as saved in the file)
scene.frame_start = 1; scene.frame_end = 250; scene.frame_set(1)
scene.render.engine = 'BLENDER_EEVEE_NEXT'
scene.render.resolution_x = 640
scene.render.resolution_y = 640
scene.render.bake_bias = 0.0
scene.render.bake_samples = 0
scene.render.compositor_device = 'GPU'
scene.eevee.use_volume_custom_range = False
scene.eevee.fast_gi_thickness_near = 0.1
scene.eevee.fast_gi_thickness_far = 0.0
scene.eevee.ray_tracing_options.screen_trace_thickness = 0.1
scene.view_settings.look = 'AgX - Medium High Contrast'
bpy.context.view_layer.update()

# ---- added for rendering (the .blend has no active camera and no usable light): camera, sun
cam_auto = bpy.data.cameras.new('AutoCamera')
cam_auto.lens = 50.0
cam_auto.sensor_width = 36.0
cam_auto.clip_end = 1000.0
ob_auto_camera = bpy.data.objects.new('AutoCamera', cam_auto)
scene.collection.objects.link(ob_auto_camera)
ob_auto_camera.location = (1.78628, -2.13854, 2.15403)
ob_auto_camera.rotation_euler = (1.09748, -7.21219e-08, 0.694738)
scene.camera = ob_auto_camera
light_auto_sun = bpy.data.lights.new('AutoSun', 'SUN')
light_auto_sun.energy = 3.0
light_auto_sun.angle = 0.0523599
ob_auto_sun = bpy.data.objects.new('AutoSun', light_auto_sun)
scene.collection.objects.link(ob_auto_sun)
ob_auto_sun.rotation_euler = (0.872665, 0.174533, 0.523599)
bpy.context.view_layer.update()
